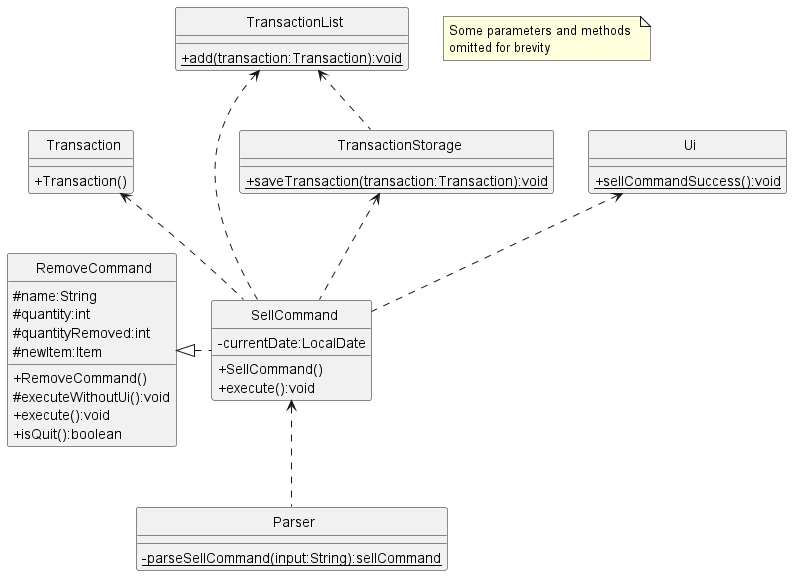

The diagram above was rendered by PlantUML. Its source (embedded in the PNG):
@startuml
'https://plantuml.com/class-diagram
skinparam classAttributeIconSize 0
skinparam CircledCharacterFontSize 0
skinparam CircledCharacterRadius 0

class RemoveCommand
class SellCommand
class Parser
class Transaction
class TransactionList
class TransactionStorage
class Ui

RemoveCommand <|. SellCommand
Transaction <.. SellCommand
Ui <.. SellCommand
TransactionList <.. SellCommand
SellCommand <.. Parser
TransactionStorage <.. SellCommand
TransactionList <.. TransactionStorage

class RemoveCommand {
    #name:String
    #quantity:int
    #quantityRemoved:int
    #newItem:Item
    +RemoveCommand()
    #executeWithoutUi():void
    +execute():void
    +isQuit():boolean
}

class SellCommand {
    -currentDate:LocalDate
    +SellCommand()
    +execute():void
}

class Transaction {
    +Transaction()
}

class TransactionList {
    {static}+add(transaction:Transaction):void
}

class Ui {
    {static}+sellCommandSuccess():void
}

class Parser {
    {static}-parseSellCommand(input:String):sellCommand
}

class TransactionStorage {
    {static}+saveTransaction(transaction:Transaction):void
}

note "Some parameters and methods \nomitted for brevity" as n1

@enduml